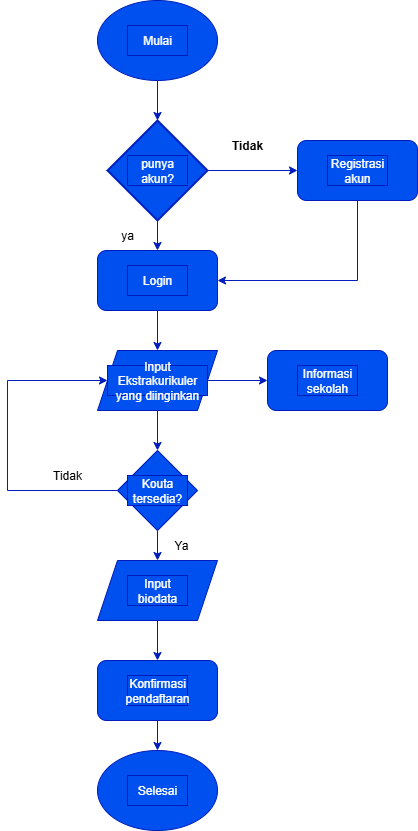

The diagram above was exported from draw.io. Its source (the exported page's mxGraphModel, read from the mxfile embedded in the PNG):
<mxGraphModel dx="1123" dy="711" grid="1" gridSize="10" guides="1" tooltips="1" connect="1" arrows="1" fold="1" page="1" pageScale="1" pageWidth="827" pageHeight="1169" math="0" shadow="0">
  <root>
    <mxCell id="0" />
    <mxCell id="1" parent="0" />
    <mxCell id="UXGrNzm1zlYou4VWO9Ok-1" value="" style="ellipse;whiteSpace=wrap;html=1;fillColor=#0050ef;fontColor=#ffffff;strokeColor=#001DBC;" parent="1" vertex="1">
      <mxGeometry x="300" y="40" width="120" height="80" as="geometry" />
    </mxCell>
    <mxCell id="UXGrNzm1zlYou4VWO9Ok-2" value="Mulai" style="text;html=1;align=center;verticalAlign=middle;whiteSpace=wrap;rounded=0;fillColor=#0050ef;fontColor=#ffffff;strokeColor=#001DBC;" parent="1" vertex="1">
      <mxGeometry x="330" y="65" width="60" height="30" as="geometry" />
    </mxCell>
    <mxCell id="UXGrNzm1zlYou4VWO9Ok-3" value="" style="endArrow=classic;html=1;rounded=0;exitX=0.5;exitY=1;exitDx=0;exitDy=0;entryX=0.5;entryY=0;entryDx=0;entryDy=0;entryPerimeter=0;fillColor=#0050ef;strokeColor=#001DBC;" parent="1" source="UXGrNzm1zlYou4VWO9Ok-1" target="UXGrNzm1zlYou4VWO9Ok-4" edge="1">
      <mxGeometry width="50" height="50" relative="1" as="geometry">
        <mxPoint x="380" y="290" as="sourcePoint" />
        <mxPoint x="360" y="210" as="targetPoint" />
      </mxGeometry>
    </mxCell>
    <mxCell id="UXGrNzm1zlYou4VWO9Ok-4" value="" style="strokeWidth=2;html=1;shape=mxgraph.flowchart.decision;whiteSpace=wrap;fillColor=#0050ef;fontColor=#ffffff;strokeColor=#001DBC;" parent="1" vertex="1">
      <mxGeometry x="310" y="160" width="100" height="100" as="geometry" />
    </mxCell>
    <mxCell id="UXGrNzm1zlYou4VWO9Ok-5" value="" style="endArrow=classic;html=1;rounded=0;exitX=1;exitY=0.5;exitDx=0;exitDy=0;exitPerimeter=0;entryX=0;entryY=0.5;entryDx=0;entryDy=0;fillColor=#0050ef;strokeColor=#001DBC;" parent="1" source="UXGrNzm1zlYou4VWO9Ok-4" target="UXGrNzm1zlYou4VWO9Ok-8" edge="1">
      <mxGeometry width="50" height="50" relative="1" as="geometry">
        <mxPoint x="380" y="290" as="sourcePoint" />
        <mxPoint x="490" y="270" as="targetPoint" />
      </mxGeometry>
    </mxCell>
    <mxCell id="UXGrNzm1zlYou4VWO9Ok-6" value="" style="endArrow=classic;html=1;rounded=0;exitX=0.5;exitY=1;exitDx=0;exitDy=0;exitPerimeter=0;fillColor=#0050ef;strokeColor=#001DBC;" parent="1" source="UXGrNzm1zlYou4VWO9Ok-4" target="UXGrNzm1zlYou4VWO9Ok-7" edge="1">
      <mxGeometry width="50" height="50" relative="1" as="geometry">
        <mxPoint x="380" y="290" as="sourcePoint" />
        <mxPoint x="360" y="360" as="targetPoint" />
      </mxGeometry>
    </mxCell>
    <mxCell id="UXGrNzm1zlYou4VWO9Ok-7" value="" style="rounded=1;whiteSpace=wrap;html=1;fillColor=#0050ef;fontColor=#ffffff;strokeColor=#001DBC;" parent="1" vertex="1">
      <mxGeometry x="300" y="290" width="120" height="60" as="geometry" />
    </mxCell>
    <mxCell id="UXGrNzm1zlYou4VWO9Ok-8" value="" style="rounded=1;whiteSpace=wrap;html=1;fillColor=#0050ef;fontColor=#ffffff;strokeColor=#001DBC;" parent="1" vertex="1">
      <mxGeometry x="500" y="180" width="120" height="60" as="geometry" />
    </mxCell>
    <mxCell id="UXGrNzm1zlYou4VWO9Ok-9" value="" style="endArrow=classic;html=1;rounded=0;exitX=0.5;exitY=1;exitDx=0;exitDy=0;entryX=1;entryY=0.5;entryDx=0;entryDy=0;fillColor=#0050ef;strokeColor=#001DBC;" parent="1" source="UXGrNzm1zlYou4VWO9Ok-8" target="UXGrNzm1zlYou4VWO9Ok-7" edge="1">
      <mxGeometry width="50" height="50" relative="1" as="geometry">
        <mxPoint x="380" y="290" as="sourcePoint" />
        <mxPoint x="560" y="400" as="targetPoint" />
        <Array as="points">
          <mxPoint x="560" y="320" />
        </Array>
      </mxGeometry>
    </mxCell>
    <mxCell id="UXGrNzm1zlYou4VWO9Ok-10" value="" style="endArrow=classic;html=1;rounded=0;exitX=0.5;exitY=1;exitDx=0;exitDy=0;fillColor=#0050ef;strokeColor=#001DBC;" parent="1" source="UXGrNzm1zlYou4VWO9Ok-7" edge="1">
      <mxGeometry width="50" height="50" relative="1" as="geometry">
        <mxPoint x="380" y="490" as="sourcePoint" />
        <mxPoint x="360" y="390" as="targetPoint" />
      </mxGeometry>
    </mxCell>
    <mxCell id="UXGrNzm1zlYou4VWO9Ok-12" value="" style="endArrow=classic;html=1;rounded=0;exitX=1;exitY=0.5;exitDx=0;exitDy=0;fillColor=#0050ef;strokeColor=#001DBC;" parent="1" source="UXGrNzm1zlYou4VWO9Ok-21" target="UXGrNzm1zlYou4VWO9Ok-13" edge="1">
      <mxGeometry width="50" height="50" relative="1" as="geometry">
        <mxPoint x="420" y="420" as="sourcePoint" />
        <mxPoint x="490" y="480" as="targetPoint" />
      </mxGeometry>
    </mxCell>
    <mxCell id="UXGrNzm1zlYou4VWO9Ok-13" value="" style="rounded=1;whiteSpace=wrap;html=1;fillColor=#0050ef;fontColor=#ffffff;strokeColor=#001DBC;" parent="1" vertex="1">
      <mxGeometry x="470" y="390" width="120" height="60" as="geometry" />
    </mxCell>
    <mxCell id="UXGrNzm1zlYou4VWO9Ok-14" value="" style="endArrow=classic;html=1;rounded=0;exitX=0.5;exitY=1;exitDx=0;exitDy=0;entryX=0.5;entryY=0;entryDx=0;entryDy=0;fillColor=#0050ef;strokeColor=#001DBC;" parent="1" edge="1">
      <mxGeometry width="50" height="50" relative="1" as="geometry">
        <mxPoint x="360" y="450" as="sourcePoint" />
        <mxPoint x="360" y="490" as="targetPoint" />
      </mxGeometry>
    </mxCell>
    <mxCell id="UXGrNzm1zlYou4VWO9Ok-16" value="" style="endArrow=classic;html=1;rounded=0;exitX=0.5;exitY=1;exitDx=0;exitDy=0;fillColor=#0050ef;strokeColor=#001DBC;" parent="1" edge="1">
      <mxGeometry width="50" height="50" relative="1" as="geometry">
        <mxPoint x="360" y="550" as="sourcePoint" />
        <mxPoint x="360" y="600" as="targetPoint" />
      </mxGeometry>
    </mxCell>
    <mxCell id="UXGrNzm1zlYou4VWO9Ok-17" value="" style="rhombus;whiteSpace=wrap;html=1;fillColor=#0050ef;fontColor=#ffffff;strokeColor=#001DBC;" parent="1" vertex="1">
      <mxGeometry x="320" y="490" width="80" height="80" as="geometry" />
    </mxCell>
    <mxCell id="UXGrNzm1zlYou4VWO9Ok-18" value="" style="endArrow=classic;html=1;rounded=0;exitX=0;exitY=0.5;exitDx=0;exitDy=0;entryX=0;entryY=0.5;entryDx=0;entryDy=0;fillColor=#0050ef;strokeColor=#001DBC;" parent="1" source="UXGrNzm1zlYou4VWO9Ok-17" target="UXGrNzm1zlYou4VWO9Ok-21" edge="1">
      <mxGeometry width="50" height="50" relative="1" as="geometry">
        <mxPoint x="380" y="590" as="sourcePoint" />
        <mxPoint x="300" y="420" as="targetPoint" />
        <Array as="points">
          <mxPoint x="210" y="530" />
          <mxPoint x="210" y="420" />
        </Array>
      </mxGeometry>
    </mxCell>
    <mxCell id="UXGrNzm1zlYou4VWO9Ok-20" value="" style="shape=parallelogram;perimeter=parallelogramPerimeter;whiteSpace=wrap;html=1;fixedSize=1;fillColor=#0050ef;fontColor=#ffffff;strokeColor=#001DBC;" parent="1" vertex="1">
      <mxGeometry x="300" y="600" width="120" height="60" as="geometry" />
    </mxCell>
    <mxCell id="UXGrNzm1zlYou4VWO9Ok-21" value="" style="shape=parallelogram;perimeter=parallelogramPerimeter;whiteSpace=wrap;html=1;fixedSize=1;fillColor=#0050ef;fontColor=#ffffff;strokeColor=#001DBC;" parent="1" vertex="1">
      <mxGeometry x="300" y="390" width="120" height="60" as="geometry" />
    </mxCell>
    <mxCell id="UXGrNzm1zlYou4VWO9Ok-22" value="" style="endArrow=classic;html=1;rounded=0;exitX=0.5;exitY=1;exitDx=0;exitDy=0;fillColor=#0050ef;strokeColor=#001DBC;" parent="1" source="UXGrNzm1zlYou4VWO9Ok-20" target="UXGrNzm1zlYou4VWO9Ok-23" edge="1">
      <mxGeometry width="50" height="50" relative="1" as="geometry">
        <mxPoint x="380" y="790" as="sourcePoint" />
        <mxPoint x="360" y="720" as="targetPoint" />
      </mxGeometry>
    </mxCell>
    <mxCell id="UXGrNzm1zlYou4VWO9Ok-23" value="" style="rounded=1;whiteSpace=wrap;html=1;fillColor=#0050ef;fontColor=#ffffff;strokeColor=#001DBC;" parent="1" vertex="1">
      <mxGeometry x="300" y="700" width="120" height="60" as="geometry" />
    </mxCell>
    <mxCell id="UXGrNzm1zlYou4VWO9Ok-24" value="" style="endArrow=classic;html=1;rounded=0;exitX=0.5;exitY=1;exitDx=0;exitDy=0;fillColor=#0050ef;strokeColor=#001DBC;" parent="1" source="UXGrNzm1zlYou4VWO9Ok-23" target="UXGrNzm1zlYou4VWO9Ok-25" edge="1">
      <mxGeometry width="50" height="50" relative="1" as="geometry">
        <mxPoint x="380" y="790" as="sourcePoint" />
        <mxPoint x="360" y="800" as="targetPoint" />
      </mxGeometry>
    </mxCell>
    <mxCell id="UXGrNzm1zlYou4VWO9Ok-25" value="" style="ellipse;whiteSpace=wrap;html=1;fillColor=#0050ef;fontColor=#ffffff;strokeColor=#001DBC;" parent="1" vertex="1">
      <mxGeometry x="300" y="790" width="120" height="80" as="geometry" />
    </mxCell>
    <mxCell id="UXGrNzm1zlYou4VWO9Ok-26" value="punya akun?" style="text;html=1;align=center;verticalAlign=middle;whiteSpace=wrap;rounded=0;fillColor=#0050ef;fontColor=#ffffff;strokeColor=#001DBC;" parent="1" vertex="1">
      <mxGeometry x="330" y="195" width="60" height="30" as="geometry" />
    </mxCell>
    <mxCell id="UXGrNzm1zlYou4VWO9Ok-27" value="Tidak&lt;span style=&quot;color: rgba(0, 0, 0, 0); font-family: monospace; font-size: 0px; text-align: start; text-wrap-mode: nowrap;&quot;&gt;%3CmxGraphModel%3E%3Croot%3E%3CmxCell%20id%3D%220%22%2F%3E%3CmxCell%20id%3D%221%22%20parent%3D%220%22%2F%3E%3CmxCell%20id%3D%222%22%20value%3D%22%22%20style%3D%22endArrow%3Dclassic%3Bhtml%3D1%3Brounded%3D0%3BexitX%3D1%3BexitY%3D0.5%3BexitDx%3D0%3BexitDy%3D0%3BexitPerimeter%3D0%3BentryX%3D0%3BentryY%3D0.5%3BentryDx%3D0%3BentryDy%3D0%3B%22%20edge%3D%221%22%20parent%3D%221%22%3E%3CmxGeometry%20width%3D%2250%22%20height%3D%2250%22%20relative%3D%221%22%20as%3D%22geometry%22%3E%3CmxPoint%20x%3D%22370%22%20y%3D%22224%22%20as%3D%22sourcePoint%22%2F%3E%3CmxPoint%20x%3D%22460%22%20y%3D%22224%22%20as%3D%22targetPoint%22%2F%3E%3C%2FmxGeometry%3E%3C%2FmxCell%3E%3CmxCell%20id%3D%223%22%20value%3D%22Mulai%22%20style%3D%22text%3Bhtml%3D1%3Balign%3Dcenter%3BverticalAlign%3Dmiddle%3BwhiteSpace%3Dwrap%3Brounded%3D0%3B%22%20vertex%3D%221%22%20parent%3D%221%22%3E%3CmxGeometry%20x%3D%22470%22%20y%3D%22184%22%20width%3D%2260%22%20height%3D%2230%22%20as%3D%22geometry%22%2F%3E%3C%2FmxCell%3E%3C%2Froot%3E%3C%2FmxGraphModel%3E&lt;/span&gt;" style="text;html=1;align=center;verticalAlign=middle;whiteSpace=wrap;rounded=0;fontStyle=1;" parent="1" vertex="1">
      <mxGeometry x="420" y="170" width="60" height="30" as="geometry" />
    </mxCell>
    <mxCell id="UXGrNzm1zlYou4VWO9Ok-31" value="ya" style="text;html=1;align=center;verticalAlign=middle;whiteSpace=wrap;rounded=0;" parent="1" vertex="1">
      <mxGeometry x="300" y="260" width="60" height="30" as="geometry" />
    </mxCell>
    <mxCell id="UXGrNzm1zlYou4VWO9Ok-32" value="Registrasi akun&lt;span style=&quot;color: rgba(0, 0, 0, 0); font-family: monospace; font-size: 0px; text-align: start; text-wrap-mode: nowrap;&quot;&gt;%3CmxGraphModel%3E%3Croot%3E%3CmxCell%20id%3D%220%22%2F%3E%3CmxCell%20id%3D%221%22%20parent%3D%220%22%2F%3E%3CmxCell%20id%3D%222%22%20value%3D%22Tidak%26lt%3Bspan%20style%3D%26quot%3Bcolor%3A%20rgba(0%2C%200%2C%200%2C%200)%3B%20font-family%3A%20monospace%3B%20font-size%3A%200px%3B%20text-align%3A%20start%3B%20text-wrap-mode%3A%20nowrap%3B%26quot%3B%26gt%3B%253CmxGraphModel%253E%253Croot%253E%253CmxCell%2520id%253D%25220%2522%252F%253E%253CmxCell%2520id%253D%25221%2522%2520parent%253D%25220%2522%252F%253E%253CmxCell%2520id%253D%25222%2522%2520value%253D%2522%2522%2520style%253D%2522endArrow%253Dclassic%253Bhtml%253D1%253Brounded%253D0%253BexitX%253D1%253BexitY%253D0.5%253BexitDx%253D0%253BexitDy%253D0%253BexitPerimeter%253D0%253BentryX%253D0%253BentryY%253D0.5%253BentryDx%253D0%253BentryDy%253D0%253B%2522%2520edge%253D%25221%2522%2520parent%253D%25221%2522%253E%253CmxGeometry%2520width%253D%252250%2522%2520height%253D%252250%2522%2520relative%253D%25221%2522%2520as%253D%2522geometry%2522%253E%253CmxPoint%2520x%253D%2522370%2522%2520y%253D%2522224%2522%2520as%253D%2522sourcePoint%2522%252F%253E%253CmxPoint%2520x%253D%2522460%2522%2520y%253D%2522224%2522%2520as%253D%2522targetPoint%2522%252F%253E%253C%252FmxGeometry%253E%253C%252FmxCell%253E%253CmxCell%2520id%253D%25223%2522%2520value%253D%2522Mulai%2522%2520style%253D%2522text%253Bhtml%253D1%253Balign%253Dcenter%253BverticalAlign%253Dmiddle%253BwhiteSpace%253Dwrap%253Brounded%253D0%253B%2522%2520vertex%253D%25221%2522%2520parent%253D%25221%2522%253E%253CmxGeometry%2520x%253D%2522470%2522%2520y%253D%2522184%2522%2520width%253D%252260%2522%2520height%253D%252230%2522%2520as%253D%2522geometry%2522%252F%253E%253C%252FmxCell%253E%253C%252Froot%253E%253C%252FmxGraphModel%253E%26lt%3B%2Fspan%26gt%3B%22%20style%3D%22text%3Bhtml%3D1%3Balign%3Dcenter%3BverticalAlign%3Dmiddle%3BwhiteSpace%3Dwrap%3Brounded%3D0%3B%22%20vertex%3D%221%22%20parent%3D%221%22%3E%3CmxGeometry%20x%3D%22420%22%20y%3D%22170%22%20width%3D%2260%22%20height%3D%2230%22%20as%3D%22geometry%22%2F%3E%3C%2FmxCell%3E%3C%2Froot%3E%3C%2FmxGraphModel%3E&lt;/span&gt;" style="text;html=1;align=center;verticalAlign=middle;whiteSpace=wrap;rounded=0;fillColor=#0050ef;fontColor=#ffffff;strokeColor=#001DBC;" parent="1" vertex="1">
      <mxGeometry x="530" y="195" width="60" height="30" as="geometry" />
    </mxCell>
    <mxCell id="UXGrNzm1zlYou4VWO9Ok-33" value="Login" style="text;html=1;align=center;verticalAlign=middle;whiteSpace=wrap;rounded=0;fillColor=#0050ef;fontColor=#ffffff;strokeColor=#001DBC;" parent="1" vertex="1">
      <mxGeometry x="330" y="305" width="60" height="30" as="geometry" />
    </mxCell>
    <mxCell id="UXGrNzm1zlYou4VWO9Ok-34" value="Input Ekstrakurikuler yang diinginkan" style="text;html=1;align=center;verticalAlign=middle;whiteSpace=wrap;rounded=0;fillColor=#0050ef;fontColor=#ffffff;strokeColor=#001DBC;" parent="1" vertex="1">
      <mxGeometry x="310" y="405" width="100" height="30" as="geometry" />
    </mxCell>
    <mxCell id="UXGrNzm1zlYou4VWO9Ok-35" value="Informasi sekolah" style="text;html=1;align=center;verticalAlign=middle;whiteSpace=wrap;rounded=0;fillColor=#0050ef;fontColor=#ffffff;strokeColor=#001DBC;" parent="1" vertex="1">
      <mxGeometry x="500" y="405" width="60" height="30" as="geometry" />
    </mxCell>
    <mxCell id="UXGrNzm1zlYou4VWO9Ok-36" value="Kouta tersedia?" style="text;html=1;align=center;verticalAlign=middle;whiteSpace=wrap;rounded=0;fillColor=#0050ef;fontColor=#ffffff;strokeColor=#001DBC;" parent="1" vertex="1">
      <mxGeometry x="330" y="515" width="60" height="30" as="geometry" />
    </mxCell>
    <mxCell id="UXGrNzm1zlYou4VWO9Ok-37" value="Tidak&lt;span style=&quot;color: rgba(0, 0, 0, 0); font-family: monospace; font-size: 0px; text-align: start; text-wrap-mode: nowrap;&quot;&gt;%3CmxGraphModel%3E%3Croot%3E%3CmxCell%20id%3D%220%22%2F%3E%3CmxCell%20id%3D%221%22%20parent%3D%220%22%2F%3E%3CmxCell%20id%3D%222%22%20value%3D%22%22%20style%3D%22endArrow%3Dclassic%3Bhtml%3D1%3Brounded%3D0%3BexitX%3D1%3BexitY%3D0.5%3BexitDx%3D0%3BexitDy%3D0%3BexitPerimeter%3D0%3BentryX%3D0%3BentryY%3D0.5%3BentryDx%3D0%3BentryDy%3D0%3B%22%20edge%3D%221%22%20parent%3D%221%22%3E%3CmxGeometry%20width%3D%2250%22%20height%3D%2250%22%20relative%3D%221%22%20as%3D%22geometry%22%3E%3CmxPoint%20x%3D%22370%22%20y%3D%22224%22%20as%3D%22sourcePoint%22%2F%3E%3CmxPoint%20x%3D%22460%22%20y%3D%22224%22%20as%3D%22targetPoint%22%2F%3E%3C%2FmxGeometry%3E%3C%2FmxCell%3E%3CmxCell%20id%3D%223%22%20value%3D%22Mulai%22%20style%3D%22text%3Bhtml%3D1%3Balign%3Dcenter%3BverticalAlign%3Dmiddle%3BwhiteSpace%3Dwrap%3Brounded%3D0%3B%22%20vertex%3D%221%22%20parent%3D%221%22%3E%3CmxGeometry%20x%3D%22470%22%20y%3D%22184%22%20width%3D%2260%22%20height%3D%2230%22%20as%3D%22geometry%22%2F%3E%3C%2FmxCell%3E%3C%2Froot%3E%3C%2FmxGraphModel%3E&lt;/span&gt;" style="text;html=1;align=center;verticalAlign=middle;whiteSpace=wrap;rounded=0;" parent="1" vertex="1">
      <mxGeometry x="240" y="500" width="60" height="30" as="geometry" />
    </mxCell>
    <mxCell id="UXGrNzm1zlYou4VWO9Ok-41" value="Ya" style="text;html=1;align=center;verticalAlign=middle;whiteSpace=wrap;rounded=0;" parent="1" vertex="1">
      <mxGeometry x="354" y="570" width="60" height="30" as="geometry" />
    </mxCell>
    <mxCell id="UXGrNzm1zlYou4VWO9Ok-42" value="Input biodata" style="text;html=1;align=center;verticalAlign=middle;whiteSpace=wrap;rounded=0;fillColor=#0050ef;fontColor=#ffffff;strokeColor=#001DBC;" parent="1" vertex="1">
      <mxGeometry x="330" y="615" width="60" height="30" as="geometry" />
    </mxCell>
    <mxCell id="UXGrNzm1zlYou4VWO9Ok-43" value="Konfirmasi pendaftaran" style="text;html=1;align=center;verticalAlign=middle;whiteSpace=wrap;rounded=0;fillColor=#0050ef;fontColor=#ffffff;strokeColor=#001DBC;" parent="1" vertex="1">
      <mxGeometry x="330" y="715" width="60" height="30" as="geometry" />
    </mxCell>
    <mxCell id="UXGrNzm1zlYou4VWO9Ok-44" value="Selesai" style="text;html=1;align=center;verticalAlign=middle;whiteSpace=wrap;rounded=0;fillColor=#0050ef;fontColor=#ffffff;strokeColor=#001DBC;" parent="1" vertex="1">
      <mxGeometry x="330" y="815" width="60" height="30" as="geometry" />
    </mxCell>
  </root>
</mxGraphModel>